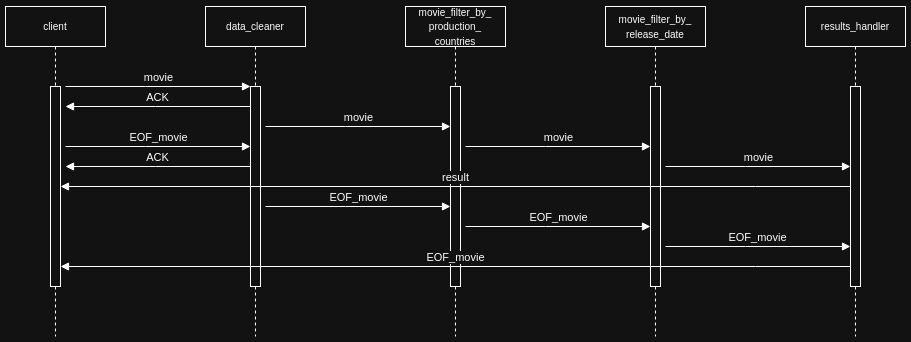

The diagram above was exported from draw.io. Its source (the exported page's mxGraphModel, read from the mxfile embedded in the PNG):
<mxGraphModel dx="1428" dy="693" grid="1" gridSize="10" guides="1" tooltips="1" connect="1" arrows="1" fold="1" page="1" pageScale="1" pageWidth="850" pageHeight="1100" background="#ffffff" math="0" shadow="0">
  <root>
    <mxCell id="0" />
    <mxCell id="1" parent="0" />
    <mxCell id="aM9ryv3xv72pqoxQDRHE-5" value="&lt;div&gt;&lt;span style=&quot;font-size: 10px;&quot;&gt;data_cleaner&lt;/span&gt;&lt;/div&gt;" style="shape=umlLifeline;perimeter=lifelinePerimeter;whiteSpace=wrap;html=1;container=0;dropTarget=0;collapsible=0;recursiveResize=0;outlineConnect=0;portConstraint=eastwest;newEdgeStyle={&quot;edgeStyle&quot;:&quot;elbowEdgeStyle&quot;,&quot;elbow&quot;:&quot;vertical&quot;,&quot;curved&quot;:0,&quot;rounded&quot;:0};" parent="1" vertex="1">
      <mxGeometry x="240" y="40" width="100" height="330" as="geometry" />
    </mxCell>
    <mxCell id="aM9ryv3xv72pqoxQDRHE-6" value="" style="html=1;points=[];perimeter=orthogonalPerimeter;outlineConnect=0;targetShapes=umlLifeline;portConstraint=eastwest;newEdgeStyle={&quot;edgeStyle&quot;:&quot;elbowEdgeStyle&quot;,&quot;elbow&quot;:&quot;vertical&quot;,&quot;curved&quot;:0,&quot;rounded&quot;:0};" parent="aM9ryv3xv72pqoxQDRHE-5" vertex="1">
      <mxGeometry x="45" y="80" width="10" height="200" as="geometry" />
    </mxCell>
    <mxCell id="aM9ryv3xv72pqoxQDRHE-7" value="movie" style="html=1;verticalAlign=bottom;endArrow=block;edgeStyle=elbowEdgeStyle;elbow=vertical;curved=0;rounded=0;" parent="1" target="aM9ryv3xv72pqoxQDRHE-6" edge="1">
      <mxGeometry relative="1" as="geometry">
        <mxPoint x="100" y="120" as="sourcePoint" />
        <Array as="points">
          <mxPoint x="180" y="120" />
        </Array>
      </mxGeometry>
    </mxCell>
    <mxCell id="aM9ryv3xv72pqoxQDRHE-9" value="ACK" style="html=1;verticalAlign=bottom;endArrow=block;edgeStyle=elbowEdgeStyle;elbow=vertical;curved=0;rounded=0;" parent="1" edge="1">
      <mxGeometry relative="1" as="geometry">
        <mxPoint x="285" y="140" as="sourcePoint" />
        <Array as="points">
          <mxPoint x="190" y="140" />
        </Array>
        <mxPoint x="100" y="140" as="targetPoint" />
      </mxGeometry>
    </mxCell>
    <mxCell id="Z5785iIwndS0MzYNehBq-1" value="&lt;div&gt;&lt;font style=&quot;font-size: 10px;&quot;&gt;movie_filter_&lt;span style=&quot;background-color: transparent; color: light-dark(rgb(0, 0, 0), rgb(255, 255, 255));&quot;&gt;by_&lt;/span&gt;&lt;/font&gt;&lt;/div&gt;&lt;div&gt;&lt;span style=&quot;background-color: transparent; color: light-dark(rgb(0, 0, 0), rgb(255, 255, 255));&quot;&gt;&lt;font style=&quot;font-size: 10px;&quot;&gt;production_&lt;/font&gt;&lt;/span&gt;&lt;/div&gt;&lt;div&gt;&lt;span style=&quot;background-color: transparent; color: light-dark(rgb(0, 0, 0), rgb(255, 255, 255));&quot;&gt;&lt;font style=&quot;font-size: 10px;&quot;&gt;countries&lt;/font&gt;&lt;/span&gt;&lt;/div&gt;" style="shape=umlLifeline;perimeter=lifelinePerimeter;whiteSpace=wrap;html=1;container=0;dropTarget=0;collapsible=0;recursiveResize=0;outlineConnect=0;portConstraint=eastwest;newEdgeStyle={&quot;edgeStyle&quot;:&quot;elbowEdgeStyle&quot;,&quot;elbow&quot;:&quot;vertical&quot;,&quot;curved&quot;:0,&quot;rounded&quot;:0};" parent="1" vertex="1">
      <mxGeometry x="440" y="40" width="100" height="330" as="geometry" />
    </mxCell>
    <mxCell id="Z5785iIwndS0MzYNehBq-2" value="" style="html=1;points=[];perimeter=orthogonalPerimeter;outlineConnect=0;targetShapes=umlLifeline;portConstraint=eastwest;newEdgeStyle={&quot;edgeStyle&quot;:&quot;elbowEdgeStyle&quot;,&quot;elbow&quot;:&quot;vertical&quot;,&quot;curved&quot;:0,&quot;rounded&quot;:0};" parent="Z5785iIwndS0MzYNehBq-1" vertex="1">
      <mxGeometry x="45" y="80" width="10" height="200" as="geometry" />
    </mxCell>
    <mxCell id="Z5785iIwndS0MzYNehBq-3" value="&lt;span style=&quot;font-size: 10px;&quot;&gt;movie_filter_by_&lt;/span&gt;&lt;div&gt;&lt;span style=&quot;font-size: 10px;&quot;&gt;release_date&lt;/span&gt;&lt;/div&gt;" style="shape=umlLifeline;perimeter=lifelinePerimeter;whiteSpace=wrap;html=1;container=0;dropTarget=0;collapsible=0;recursiveResize=0;outlineConnect=0;portConstraint=eastwest;newEdgeStyle={&quot;edgeStyle&quot;:&quot;elbowEdgeStyle&quot;,&quot;elbow&quot;:&quot;vertical&quot;,&quot;curved&quot;:0,&quot;rounded&quot;:0};" parent="1" vertex="1">
      <mxGeometry x="640" y="40" width="100" height="330" as="geometry" />
    </mxCell>
    <mxCell id="Z5785iIwndS0MzYNehBq-4" value="" style="html=1;points=[];perimeter=orthogonalPerimeter;outlineConnect=0;targetShapes=umlLifeline;portConstraint=eastwest;newEdgeStyle={&quot;edgeStyle&quot;:&quot;elbowEdgeStyle&quot;,&quot;elbow&quot;:&quot;vertical&quot;,&quot;curved&quot;:0,&quot;rounded&quot;:0};" parent="Z5785iIwndS0MzYNehBq-3" vertex="1">
      <mxGeometry x="45" y="80" width="10" height="200" as="geometry" />
    </mxCell>
    <mxCell id="Z5785iIwndS0MzYNehBq-5" value="&lt;span style=&quot;font-size: 10px;&quot;&gt;results_handler&lt;/span&gt;" style="shape=umlLifeline;perimeter=lifelinePerimeter;whiteSpace=wrap;html=1;container=0;dropTarget=0;collapsible=0;recursiveResize=0;outlineConnect=0;portConstraint=eastwest;newEdgeStyle={&quot;edgeStyle&quot;:&quot;elbowEdgeStyle&quot;,&quot;elbow&quot;:&quot;vertical&quot;,&quot;curved&quot;:0,&quot;rounded&quot;:0};" parent="1" vertex="1">
      <mxGeometry x="840" y="40" width="100" height="330" as="geometry" />
    </mxCell>
    <mxCell id="Z5785iIwndS0MzYNehBq-6" value="" style="html=1;points=[];perimeter=orthogonalPerimeter;outlineConnect=0;targetShapes=umlLifeline;portConstraint=eastwest;newEdgeStyle={&quot;edgeStyle&quot;:&quot;elbowEdgeStyle&quot;,&quot;elbow&quot;:&quot;vertical&quot;,&quot;curved&quot;:0,&quot;rounded&quot;:0};" parent="Z5785iIwndS0MzYNehBq-5" vertex="1">
      <mxGeometry x="45" y="80" width="10" height="200" as="geometry" />
    </mxCell>
    <mxCell id="Z5785iIwndS0MzYNehBq-9" value="&lt;div&gt;&lt;span style=&quot;font-size: 10px;&quot;&gt;client&lt;/span&gt;&lt;/div&gt;" style="shape=umlLifeline;perimeter=lifelinePerimeter;whiteSpace=wrap;html=1;container=0;dropTarget=0;collapsible=0;recursiveResize=0;outlineConnect=0;portConstraint=eastwest;newEdgeStyle={&quot;edgeStyle&quot;:&quot;elbowEdgeStyle&quot;,&quot;elbow&quot;:&quot;vertical&quot;,&quot;curved&quot;:0,&quot;rounded&quot;:0};" parent="1" vertex="1">
      <mxGeometry x="40" y="40" width="100" height="330" as="geometry" />
    </mxCell>
    <mxCell id="Z5785iIwndS0MzYNehBq-10" value="" style="html=1;points=[];perimeter=orthogonalPerimeter;outlineConnect=0;targetShapes=umlLifeline;portConstraint=eastwest;newEdgeStyle={&quot;edgeStyle&quot;:&quot;elbowEdgeStyle&quot;,&quot;elbow&quot;:&quot;vertical&quot;,&quot;curved&quot;:0,&quot;rounded&quot;:0};" parent="Z5785iIwndS0MzYNehBq-9" vertex="1">
      <mxGeometry x="45" y="80" width="10" height="200" as="geometry" />
    </mxCell>
    <mxCell id="Z5785iIwndS0MzYNehBq-12" value="movie" style="html=1;verticalAlign=bottom;endArrow=block;edgeStyle=elbowEdgeStyle;elbow=vertical;curved=0;rounded=0;" parent="1" edge="1">
      <mxGeometry relative="1" as="geometry">
        <mxPoint x="300" y="160" as="sourcePoint" />
        <Array as="points">
          <mxPoint x="380" y="160" />
        </Array>
        <mxPoint x="485" y="160" as="targetPoint" />
      </mxGeometry>
    </mxCell>
    <mxCell id="Z5785iIwndS0MzYNehBq-13" value="movie" style="html=1;verticalAlign=bottom;endArrow=block;edgeStyle=elbowEdgeStyle;elbow=vertical;curved=0;rounded=0;" parent="1" edge="1">
      <mxGeometry relative="1" as="geometry">
        <mxPoint x="500" y="180" as="sourcePoint" />
        <Array as="points">
          <mxPoint x="580" y="180" />
        </Array>
        <mxPoint x="685" y="180" as="targetPoint" />
      </mxGeometry>
    </mxCell>
    <mxCell id="Z5785iIwndS0MzYNehBq-14" value="movie" style="html=1;verticalAlign=bottom;endArrow=block;edgeStyle=elbowEdgeStyle;elbow=vertical;curved=0;rounded=0;" parent="1" edge="1">
      <mxGeometry relative="1" as="geometry">
        <mxPoint x="700" y="200" as="sourcePoint" />
        <Array as="points">
          <mxPoint x="780" y="200" />
        </Array>
        <mxPoint x="885" y="200" as="targetPoint" />
      </mxGeometry>
    </mxCell>
    <mxCell id="Z5785iIwndS0MzYNehBq-15" value="EOF_movie" style="html=1;verticalAlign=bottom;endArrow=block;edgeStyle=elbowEdgeStyle;elbow=vertical;curved=0;rounded=0;" parent="1" edge="1">
      <mxGeometry relative="1" as="geometry">
        <mxPoint x="885" y="300" as="sourcePoint" />
        <Array as="points">
          <mxPoint x="790" y="300" />
        </Array>
        <mxPoint x="95" y="300" as="targetPoint" />
      </mxGeometry>
    </mxCell>
    <mxCell id="tFQi7sgcGH5nGYflLB59-1" value="EOF_movie" style="html=1;verticalAlign=bottom;endArrow=block;edgeStyle=elbowEdgeStyle;elbow=vertical;curved=0;rounded=0;" parent="1" edge="1">
      <mxGeometry relative="1" as="geometry">
        <mxPoint x="100" y="180" as="sourcePoint" />
        <Array as="points">
          <mxPoint x="180" y="180" />
        </Array>
        <mxPoint x="285" y="180" as="targetPoint" />
      </mxGeometry>
    </mxCell>
    <mxCell id="tFQi7sgcGH5nGYflLB59-2" value="EOF_movie" style="html=1;verticalAlign=bottom;endArrow=block;edgeStyle=elbowEdgeStyle;elbow=vertical;curved=0;rounded=0;" parent="1" edge="1">
      <mxGeometry relative="1" as="geometry">
        <mxPoint x="300" y="240" as="sourcePoint" />
        <Array as="points">
          <mxPoint x="380" y="240" />
        </Array>
        <mxPoint x="485" y="240" as="targetPoint" />
      </mxGeometry>
    </mxCell>
    <mxCell id="tFQi7sgcGH5nGYflLB59-3" value="EOF_movie" style="html=1;verticalAlign=bottom;endArrow=block;edgeStyle=elbowEdgeStyle;elbow=vertical;curved=0;rounded=0;" parent="1" edge="1">
      <mxGeometry relative="1" as="geometry">
        <mxPoint x="500" y="260" as="sourcePoint" />
        <Array as="points">
          <mxPoint x="580" y="260" />
        </Array>
        <mxPoint x="685" y="260" as="targetPoint" />
      </mxGeometry>
    </mxCell>
    <mxCell id="tFQi7sgcGH5nGYflLB59-4" value="EOF_movie" style="html=1;verticalAlign=bottom;endArrow=block;edgeStyle=elbowEdgeStyle;elbow=vertical;curved=0;rounded=0;" parent="1" edge="1">
      <mxGeometry x="-0.0009" relative="1" as="geometry">
        <mxPoint x="700" y="280" as="sourcePoint" />
        <Array as="points">
          <mxPoint x="780" y="280" />
        </Array>
        <mxPoint x="885" y="280" as="targetPoint" />
        <mxPoint as="offset" />
      </mxGeometry>
    </mxCell>
    <mxCell id="tFQi7sgcGH5nGYflLB59-5" value="ACK" style="html=1;verticalAlign=bottom;endArrow=block;edgeStyle=elbowEdgeStyle;elbow=vertical;curved=0;rounded=0;" parent="1" edge="1">
      <mxGeometry relative="1" as="geometry">
        <mxPoint x="285" y="200" as="sourcePoint" />
        <Array as="points">
          <mxPoint x="190" y="200" />
        </Array>
        <mxPoint x="100" y="200" as="targetPoint" />
      </mxGeometry>
    </mxCell>
    <mxCell id="tFQi7sgcGH5nGYflLB59-6" value="result" style="html=1;verticalAlign=bottom;endArrow=block;edgeStyle=elbowEdgeStyle;elbow=vertical;curved=0;rounded=0;" parent="1" edge="1">
      <mxGeometry relative="1" as="geometry">
        <mxPoint x="885" y="220" as="sourcePoint" />
        <Array as="points">
          <mxPoint x="790" y="220" />
        </Array>
        <mxPoint x="95" y="220" as="targetPoint" />
      </mxGeometry>
    </mxCell>
  </root>
</mxGraphModel>